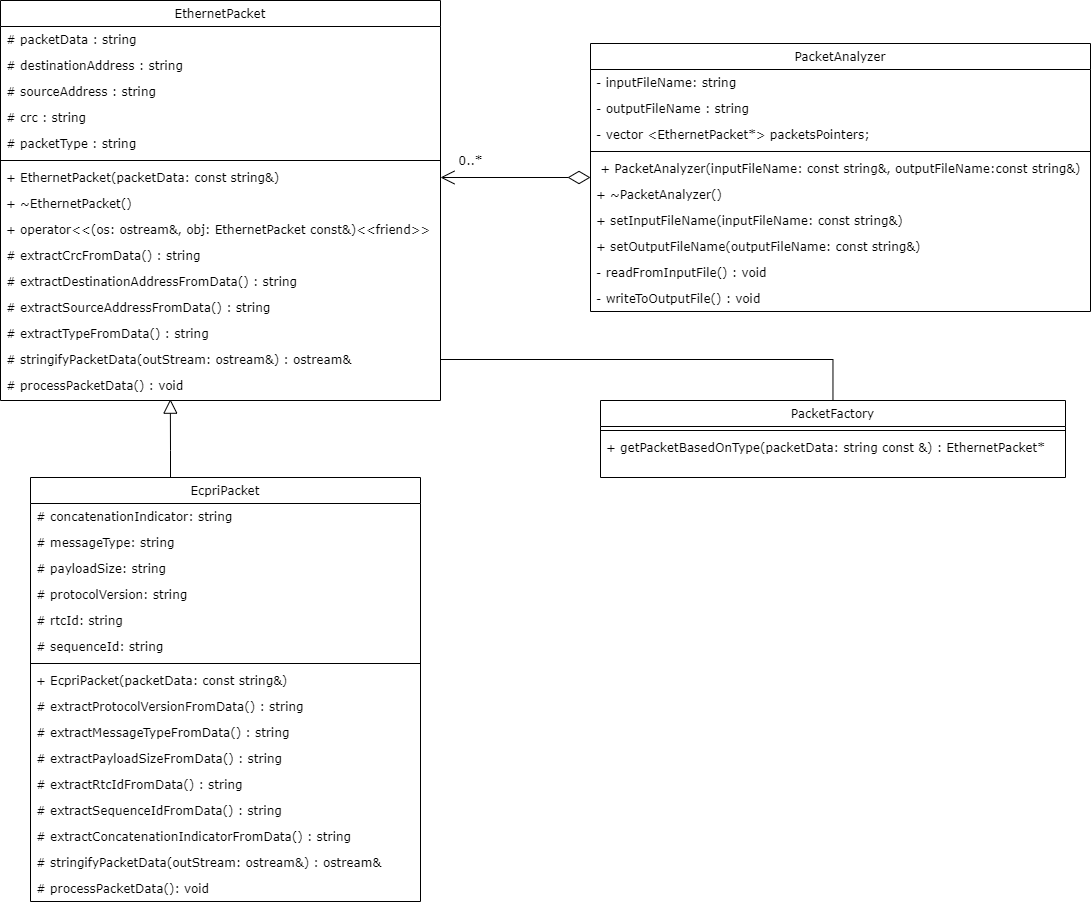

The diagram above was exported from draw.io. Its source (the exported page's mxGraphModel, read from the mxfile embedded in the PNG):
<mxGraphModel dx="2298" dy="705" grid="1" gridSize="10" guides="1" tooltips="1" connect="1" arrows="1" fold="1" page="1" pageScale="1" pageWidth="827" pageHeight="1169" math="0" shadow="0">
  <root>
    <mxCell id="WIyWlLk6GJQsqaUBKTNV-0" />
    <mxCell id="WIyWlLk6GJQsqaUBKTNV-1" parent="WIyWlLk6GJQsqaUBKTNV-0" />
    <mxCell id="zkfFHV4jXpPFQw0GAbJ--0" value="EthernetPacket" style="swimlane;fontStyle=0;align=center;verticalAlign=top;childLayout=stackLayout;horizontal=1;startSize=26;horizontalStack=0;resizeParent=1;resizeLast=0;collapsible=1;marginBottom=0;rounded=0;shadow=0;strokeWidth=1;fontFamily=Verdana;" parent="WIyWlLk6GJQsqaUBKTNV-1" vertex="1">
      <mxGeometry x="-170" y="10" width="440" height="400" as="geometry">
        <mxRectangle x="230" y="140" width="160" height="26" as="alternateBounds" />
      </mxGeometry>
    </mxCell>
    <mxCell id="F5RxFuhWScgyW9E67R9W-4" value="# packetData : string" style="text;align=left;verticalAlign=top;spacingLeft=4;spacingRight=4;overflow=hidden;rotatable=0;points=[[0,0.5],[1,0.5]];portConstraint=eastwest;fontFamily=Verdana;" parent="zkfFHV4jXpPFQw0GAbJ--0" vertex="1">
      <mxGeometry y="26" width="440" height="26" as="geometry" />
    </mxCell>
    <mxCell id="F5RxFuhWScgyW9E67R9W-0" value="# destinationAddress : string" style="text;align=left;verticalAlign=top;spacingLeft=4;spacingRight=4;overflow=hidden;rotatable=0;points=[[0,0.5],[1,0.5]];portConstraint=eastwest;fontFamily=Verdana;" parent="zkfFHV4jXpPFQw0GAbJ--0" vertex="1">
      <mxGeometry y="52" width="440" height="26" as="geometry" />
    </mxCell>
    <mxCell id="F5RxFuhWScgyW9E67R9W-1" value="# sourceAddress : string" style="text;align=left;verticalAlign=top;spacingLeft=4;spacingRight=4;overflow=hidden;rotatable=0;points=[[0,0.5],[1,0.5]];portConstraint=eastwest;fontFamily=Verdana;" parent="zkfFHV4jXpPFQw0GAbJ--0" vertex="1">
      <mxGeometry y="78" width="440" height="26" as="geometry" />
    </mxCell>
    <mxCell id="F5RxFuhWScgyW9E67R9W-2" value="# crc : string" style="text;align=left;verticalAlign=top;spacingLeft=4;spacingRight=4;overflow=hidden;rotatable=0;points=[[0,0.5],[1,0.5]];portConstraint=eastwest;fontFamily=Verdana;" parent="zkfFHV4jXpPFQw0GAbJ--0" vertex="1">
      <mxGeometry y="104" width="440" height="26" as="geometry" />
    </mxCell>
    <mxCell id="zkfFHV4jXpPFQw0GAbJ--1" value="# packetType : string" style="text;align=left;verticalAlign=top;spacingLeft=4;spacingRight=4;overflow=hidden;rotatable=0;points=[[0,0.5],[1,0.5]];portConstraint=eastwest;fontFamily=Verdana;" parent="zkfFHV4jXpPFQw0GAbJ--0" vertex="1">
      <mxGeometry y="130" width="440" height="26" as="geometry" />
    </mxCell>
    <mxCell id="zkfFHV4jXpPFQw0GAbJ--4" value="" style="line;html=1;strokeWidth=1;align=left;verticalAlign=middle;spacingTop=-1;spacingLeft=3;spacingRight=3;rotatable=0;labelPosition=right;points=[];portConstraint=eastwest;fontFamily=Verdana;" parent="zkfFHV4jXpPFQw0GAbJ--0" vertex="1">
      <mxGeometry y="156" width="440" height="8" as="geometry" />
    </mxCell>
    <mxCell id="cyIWCCznizQE3p-FWGAR-11" value="+ EthernetPacket(packetData: const string&amp;)&#10;" style="text;align=left;verticalAlign=top;spacingLeft=4;spacingRight=4;overflow=hidden;rotatable=0;points=[[0,0.5],[1,0.5]];portConstraint=eastwest;fontFamily=Verdana;" vertex="1" parent="zkfFHV4jXpPFQw0GAbJ--0">
      <mxGeometry y="164" width="440" height="26" as="geometry" />
    </mxCell>
    <mxCell id="cyIWCCznizQE3p-FWGAR-12" value="+ ~EthernetPacket()&#10;" style="text;align=left;verticalAlign=top;spacingLeft=4;spacingRight=4;overflow=hidden;rotatable=0;points=[[0,0.5],[1,0.5]];portConstraint=eastwest;fontFamily=Verdana;" vertex="1" parent="zkfFHV4jXpPFQw0GAbJ--0">
      <mxGeometry y="190" width="440" height="26" as="geometry" />
    </mxCell>
    <mxCell id="cyIWCCznizQE3p-FWGAR-17" value="+ operator&lt;&lt;(os: ostream&amp;, obj: EthernetPacket const&amp;)&lt;&lt;friend&gt;&gt;" style="text;align=left;verticalAlign=top;spacingLeft=4;spacingRight=4;overflow=hidden;rotatable=0;points=[[0,0.5],[1,0.5]];portConstraint=eastwest;fontFamily=Verdana;" vertex="1" parent="zkfFHV4jXpPFQw0GAbJ--0">
      <mxGeometry y="216" width="440" height="26" as="geometry" />
    </mxCell>
    <mxCell id="cyIWCCznizQE3p-FWGAR-13" value="# extractCrcFromData() : string&#10;" style="text;align=left;verticalAlign=top;spacingLeft=4;spacingRight=4;overflow=hidden;rotatable=0;points=[[0,0.5],[1,0.5]];portConstraint=eastwest;fontFamily=Verdana;" vertex="1" parent="zkfFHV4jXpPFQw0GAbJ--0">
      <mxGeometry y="242" width="440" height="26" as="geometry" />
    </mxCell>
    <mxCell id="cyIWCCznizQE3p-FWGAR-14" value="# extractDestinationAddressFromData() : string&#10;" style="text;align=left;verticalAlign=top;spacingLeft=4;spacingRight=4;overflow=hidden;rotatable=0;points=[[0,0.5],[1,0.5]];portConstraint=eastwest;fontFamily=Verdana;" vertex="1" parent="zkfFHV4jXpPFQw0GAbJ--0">
      <mxGeometry y="268" width="440" height="26" as="geometry" />
    </mxCell>
    <mxCell id="cyIWCCznizQE3p-FWGAR-15" value="# extractSourceAddressFromData() : string&#10;" style="text;align=left;verticalAlign=top;spacingLeft=4;spacingRight=4;overflow=hidden;rotatable=0;points=[[0,0.5],[1,0.5]];portConstraint=eastwest;fontFamily=Verdana;" vertex="1" parent="zkfFHV4jXpPFQw0GAbJ--0">
      <mxGeometry y="294" width="440" height="26" as="geometry" />
    </mxCell>
    <mxCell id="cyIWCCznizQE3p-FWGAR-16" value="# extractTypeFromData() : string&#10;" style="text;align=left;verticalAlign=top;spacingLeft=4;spacingRight=4;overflow=hidden;rotatable=0;points=[[0,0.5],[1,0.5]];portConstraint=eastwest;fontFamily=Verdana;" vertex="1" parent="zkfFHV4jXpPFQw0GAbJ--0">
      <mxGeometry y="320" width="440" height="26" as="geometry" />
    </mxCell>
    <mxCell id="cyIWCCznizQE3p-FWGAR-18" value="# stringifyPacketData(outStream: ostream&amp;) : ostream&amp;&#10;" style="text;align=left;verticalAlign=top;spacingLeft=4;spacingRight=4;overflow=hidden;rotatable=0;points=[[0,0.5],[1,0.5]];portConstraint=eastwest;fontFamily=Verdana;" vertex="1" parent="zkfFHV4jXpPFQw0GAbJ--0">
      <mxGeometry y="346" width="440" height="26" as="geometry" />
    </mxCell>
    <mxCell id="cyIWCCznizQE3p-FWGAR-19" value="# processPacketData() : void&#10;" style="text;align=left;verticalAlign=top;spacingLeft=4;spacingRight=4;overflow=hidden;rotatable=0;points=[[0,0.5],[1,0.5]];portConstraint=eastwest;fontFamily=Verdana;" vertex="1" parent="zkfFHV4jXpPFQw0GAbJ--0">
      <mxGeometry y="372" width="440" height="26" as="geometry" />
    </mxCell>
    <mxCell id="cyIWCCznizQE3p-FWGAR-29" style="edgeStyle=orthogonalEdgeStyle;rounded=0;orthogonalLoop=1;jettySize=auto;html=1;entryX=0.386;entryY=1.026;entryDx=0;entryDy=0;entryPerimeter=0;endArrow=block;endFill=0;fontFamily=Verdana;endSize=12;" edge="1" parent="WIyWlLk6GJQsqaUBKTNV-1" source="zkfFHV4jXpPFQw0GAbJ--6" target="cyIWCCznizQE3p-FWGAR-19">
      <mxGeometry relative="1" as="geometry">
        <Array as="points">
          <mxPoint y="460" />
          <mxPoint y="460" />
        </Array>
      </mxGeometry>
    </mxCell>
    <mxCell id="zkfFHV4jXpPFQw0GAbJ--6" value="EcpriPacket" style="swimlane;fontStyle=0;align=center;verticalAlign=top;childLayout=stackLayout;horizontal=1;startSize=26;horizontalStack=0;resizeParent=1;resizeLast=0;collapsible=1;marginBottom=0;rounded=0;shadow=0;strokeWidth=1;fontFamily=Verdana;" parent="WIyWlLk6GJQsqaUBKTNV-1" vertex="1">
      <mxGeometry x="-140" y="487" width="390" height="424" as="geometry">
        <mxRectangle x="130" y="380" width="160" height="26" as="alternateBounds" />
      </mxGeometry>
    </mxCell>
    <mxCell id="F5RxFuhWScgyW9E67R9W-5" value="# concatenationIndicator: string" style="text;align=left;verticalAlign=top;spacingLeft=4;spacingRight=4;overflow=hidden;rotatable=0;points=[[0,0.5],[1,0.5]];portConstraint=eastwest;fontFamily=Verdana;" parent="zkfFHV4jXpPFQw0GAbJ--6" vertex="1">
      <mxGeometry y="26" width="390" height="26" as="geometry" />
    </mxCell>
    <mxCell id="F5RxFuhWScgyW9E67R9W-6" value="# messageType: string" style="text;align=left;verticalAlign=top;spacingLeft=4;spacingRight=4;overflow=hidden;rotatable=0;points=[[0,0.5],[1,0.5]];portConstraint=eastwest;fontFamily=Verdana;" parent="zkfFHV4jXpPFQw0GAbJ--6" vertex="1">
      <mxGeometry y="52" width="390" height="26" as="geometry" />
    </mxCell>
    <mxCell id="F5RxFuhWScgyW9E67R9W-7" value="# payloadSize: string" style="text;align=left;verticalAlign=top;spacingLeft=4;spacingRight=4;overflow=hidden;rotatable=0;points=[[0,0.5],[1,0.5]];portConstraint=eastwest;fontFamily=Verdana;" parent="zkfFHV4jXpPFQw0GAbJ--6" vertex="1">
      <mxGeometry y="78" width="390" height="26" as="geometry" />
    </mxCell>
    <mxCell id="F5RxFuhWScgyW9E67R9W-8" value="# protocolVersion: string" style="text;align=left;verticalAlign=top;spacingLeft=4;spacingRight=4;overflow=hidden;rotatable=0;points=[[0,0.5],[1,0.5]];portConstraint=eastwest;fontFamily=Verdana;" parent="zkfFHV4jXpPFQw0GAbJ--6" vertex="1">
      <mxGeometry y="104" width="390" height="26" as="geometry" />
    </mxCell>
    <mxCell id="F5RxFuhWScgyW9E67R9W-9" value="# rtcId: string" style="text;align=left;verticalAlign=top;spacingLeft=4;spacingRight=4;overflow=hidden;rotatable=0;points=[[0,0.5],[1,0.5]];portConstraint=eastwest;fontFamily=Verdana;" parent="zkfFHV4jXpPFQw0GAbJ--6" vertex="1">
      <mxGeometry y="130" width="390" height="26" as="geometry" />
    </mxCell>
    <mxCell id="F5RxFuhWScgyW9E67R9W-3" value="# sequenceId: string" style="text;align=left;verticalAlign=top;spacingLeft=4;spacingRight=4;overflow=hidden;rotatable=0;points=[[0,0.5],[1,0.5]];portConstraint=eastwest;fontFamily=Verdana;" parent="zkfFHV4jXpPFQw0GAbJ--6" vertex="1">
      <mxGeometry y="156" width="390" height="26" as="geometry" />
    </mxCell>
    <mxCell id="zkfFHV4jXpPFQw0GAbJ--9" value="" style="line;html=1;strokeWidth=1;align=left;verticalAlign=middle;spacingTop=-1;spacingLeft=3;spacingRight=3;rotatable=0;labelPosition=right;points=[];portConstraint=eastwest;fontFamily=Verdana;" parent="zkfFHV4jXpPFQw0GAbJ--6" vertex="1">
      <mxGeometry y="182" width="390" height="8" as="geometry" />
    </mxCell>
    <mxCell id="cyIWCCznizQE3p-FWGAR-20" value="+ EcpriPacket(packetData: const string&amp;)&#10;" style="text;align=left;verticalAlign=top;spacingLeft=4;spacingRight=4;overflow=hidden;rotatable=0;points=[[0,0.5],[1,0.5]];portConstraint=eastwest;fontFamily=Verdana;" vertex="1" parent="zkfFHV4jXpPFQw0GAbJ--6">
      <mxGeometry y="190" width="390" height="26" as="geometry" />
    </mxCell>
    <mxCell id="cyIWCCznizQE3p-FWGAR-21" value="# extractProtocolVersionFromData() : string&#10;" style="text;align=left;verticalAlign=top;spacingLeft=4;spacingRight=4;overflow=hidden;rotatable=0;points=[[0,0.5],[1,0.5]];portConstraint=eastwest;fontFamily=Verdana;" vertex="1" parent="zkfFHV4jXpPFQw0GAbJ--6">
      <mxGeometry y="216" width="390" height="26" as="geometry" />
    </mxCell>
    <mxCell id="cyIWCCznizQE3p-FWGAR-22" value="# extractMessageTypeFromData() : string&#10;" style="text;align=left;verticalAlign=top;spacingLeft=4;spacingRight=4;overflow=hidden;rotatable=0;points=[[0,0.5],[1,0.5]];portConstraint=eastwest;fontFamily=Verdana;" vertex="1" parent="zkfFHV4jXpPFQw0GAbJ--6">
      <mxGeometry y="242" width="390" height="26" as="geometry" />
    </mxCell>
    <mxCell id="cyIWCCznizQE3p-FWGAR-23" value="# extractPayloadSizeFromData() : string&#10;" style="text;align=left;verticalAlign=top;spacingLeft=4;spacingRight=4;overflow=hidden;rotatable=0;points=[[0,0.5],[1,0.5]];portConstraint=eastwest;fontFamily=Verdana;" vertex="1" parent="zkfFHV4jXpPFQw0GAbJ--6">
      <mxGeometry y="268" width="390" height="26" as="geometry" />
    </mxCell>
    <mxCell id="cyIWCCznizQE3p-FWGAR-24" value="# extractRtcIdFromData() : string&#10;" style="text;align=left;verticalAlign=top;spacingLeft=4;spacingRight=4;overflow=hidden;rotatable=0;points=[[0,0.5],[1,0.5]];portConstraint=eastwest;fontFamily=Verdana;" vertex="1" parent="zkfFHV4jXpPFQw0GAbJ--6">
      <mxGeometry y="294" width="390" height="26" as="geometry" />
    </mxCell>
    <mxCell id="cyIWCCznizQE3p-FWGAR-25" value="# extractSequenceIdFromData() : string&#10;" style="text;align=left;verticalAlign=top;spacingLeft=4;spacingRight=4;overflow=hidden;rotatable=0;points=[[0,0.5],[1,0.5]];portConstraint=eastwest;fontFamily=Verdana;" vertex="1" parent="zkfFHV4jXpPFQw0GAbJ--6">
      <mxGeometry y="320" width="390" height="26" as="geometry" />
    </mxCell>
    <mxCell id="cyIWCCznizQE3p-FWGAR-26" value="# extractConcatenationIndicatorFromData() : string&#10;" style="text;align=left;verticalAlign=top;spacingLeft=4;spacingRight=4;overflow=hidden;rotatable=0;points=[[0,0.5],[1,0.5]];portConstraint=eastwest;fontFamily=Verdana;" vertex="1" parent="zkfFHV4jXpPFQw0GAbJ--6">
      <mxGeometry y="346" width="390" height="26" as="geometry" />
    </mxCell>
    <mxCell id="cyIWCCznizQE3p-FWGAR-27" value="# stringifyPacketData(outStream: ostream&amp;) : ostream&amp;&#10;" style="text;align=left;verticalAlign=top;spacingLeft=4;spacingRight=4;overflow=hidden;rotatable=0;points=[[0,0.5],[1,0.5]];portConstraint=eastwest;fontFamily=Verdana;" vertex="1" parent="zkfFHV4jXpPFQw0GAbJ--6">
      <mxGeometry y="372" width="390" height="26" as="geometry" />
    </mxCell>
    <mxCell id="cyIWCCznizQE3p-FWGAR-28" value="# processPacketData(): void" style="text;align=left;verticalAlign=top;spacingLeft=4;spacingRight=4;overflow=hidden;rotatable=0;points=[[0,0.5],[1,0.5]];portConstraint=eastwest;fontFamily=Verdana;" vertex="1" parent="zkfFHV4jXpPFQw0GAbJ--6">
      <mxGeometry y="398" width="390" height="26" as="geometry" />
    </mxCell>
    <mxCell id="cyIWCCznizQE3p-FWGAR-31" style="edgeStyle=orthogonalEdgeStyle;rounded=0;orthogonalLoop=1;jettySize=auto;html=1;entryX=1;entryY=0.5;entryDx=0;entryDy=0;endArrow=open;endFill=0;endSize=12;fontFamily=Verdana;startArrow=diamondThin;startFill=0;targetPerimeterSpacing=1;sourcePerimeterSpacing=0;startSize=20;" edge="1" parent="WIyWlLk6GJQsqaUBKTNV-1" source="F5RxFuhWScgyW9E67R9W-17" target="cyIWCCznizQE3p-FWGAR-11">
      <mxGeometry relative="1" as="geometry" />
    </mxCell>
    <mxCell id="F5RxFuhWScgyW9E67R9W-17" value="PacketAnalyzer" style="swimlane;fontStyle=0;align=center;verticalAlign=top;childLayout=stackLayout;horizontal=1;startSize=26;horizontalStack=0;resizeParent=1;resizeLast=0;collapsible=1;marginBottom=0;rounded=0;shadow=0;strokeWidth=1;fontFamily=Verdana;" parent="WIyWlLk6GJQsqaUBKTNV-1" vertex="1">
      <mxGeometry x="420" y="53" width="500" height="268" as="geometry">
        <mxRectangle x="230" y="140" width="160" height="26" as="alternateBounds" />
      </mxGeometry>
    </mxCell>
    <mxCell id="F5RxFuhWScgyW9E67R9W-18" value="- inputFileName: string" style="text;align=left;verticalAlign=top;spacingLeft=4;spacingRight=4;overflow=hidden;rotatable=0;points=[[0,0.5],[1,0.5]];portConstraint=eastwest;fontFamily=Verdana;" parent="F5RxFuhWScgyW9E67R9W-17" vertex="1">
      <mxGeometry y="26" width="500" height="26" as="geometry" />
    </mxCell>
    <mxCell id="F5RxFuhWScgyW9E67R9W-19" value="- outputFileName : string" style="text;align=left;verticalAlign=top;spacingLeft=4;spacingRight=4;overflow=hidden;rotatable=0;points=[[0,0.5],[1,0.5]];portConstraint=eastwest;fontFamily=Verdana;" parent="F5RxFuhWScgyW9E67R9W-17" vertex="1">
      <mxGeometry y="52" width="500" height="26" as="geometry" />
    </mxCell>
    <mxCell id="F5RxFuhWScgyW9E67R9W-20" value="- vector &lt;EthernetPacket*&gt; packetsPointers;" style="text;align=left;verticalAlign=top;spacingLeft=4;spacingRight=4;overflow=hidden;rotatable=0;points=[[0,0.5],[1,0.5]];portConstraint=eastwest;fontFamily=Verdana;" parent="F5RxFuhWScgyW9E67R9W-17" vertex="1">
      <mxGeometry y="78" width="500" height="26" as="geometry" />
    </mxCell>
    <mxCell id="F5RxFuhWScgyW9E67R9W-23" value="" style="line;html=1;strokeWidth=1;align=left;verticalAlign=middle;spacingTop=-1;spacingLeft=3;spacingRight=3;rotatable=0;labelPosition=right;points=[];portConstraint=eastwest;fontFamily=Verdana;" parent="F5RxFuhWScgyW9E67R9W-17" vertex="1">
      <mxGeometry y="104" width="500" height="8" as="geometry" />
    </mxCell>
    <mxCell id="F5RxFuhWScgyW9E67R9W-21" value=" + PacketAnalyzer(inputFileName: const string&amp;, outputFileName:const string&amp;)" style="text;align=left;verticalAlign=top;spacingLeft=4;spacingRight=4;overflow=hidden;rotatable=0;points=[[0,0.5],[1,0.5]];portConstraint=eastwest;fontFamily=Verdana;" parent="F5RxFuhWScgyW9E67R9W-17" vertex="1">
      <mxGeometry y="112" width="500" height="26" as="geometry" />
    </mxCell>
    <mxCell id="cyIWCCznizQE3p-FWGAR-9" value="+ ~PacketAnalyzer()" style="text;align=left;verticalAlign=top;spacingLeft=4;spacingRight=4;overflow=hidden;rotatable=0;points=[[0,0.5],[1,0.5]];portConstraint=eastwest;fontFamily=Verdana;" vertex="1" parent="F5RxFuhWScgyW9E67R9W-17">
      <mxGeometry y="138" width="500" height="26" as="geometry" />
    </mxCell>
    <mxCell id="F5RxFuhWScgyW9E67R9W-26" value="+ setInputFileName(inputFileName: const string&amp;)" style="text;align=left;verticalAlign=top;spacingLeft=4;spacingRight=4;overflow=hidden;rotatable=0;points=[[0,0.5],[1,0.5]];portConstraint=eastwest;fontFamily=Verdana;" parent="F5RxFuhWScgyW9E67R9W-17" vertex="1">
      <mxGeometry y="164" width="500" height="26" as="geometry" />
    </mxCell>
    <mxCell id="cyIWCCznizQE3p-FWGAR-10" value="+ setOutputFileName(outputFileName: const string&amp;)" style="text;align=left;verticalAlign=top;spacingLeft=4;spacingRight=4;overflow=hidden;rotatable=0;points=[[0,0.5],[1,0.5]];portConstraint=eastwest;fontFamily=Verdana;" vertex="1" parent="F5RxFuhWScgyW9E67R9W-17">
      <mxGeometry y="190" width="500" height="26" as="geometry" />
    </mxCell>
    <mxCell id="F5RxFuhWScgyW9E67R9W-35" value="- readFromInputFile() : void" style="text;align=left;verticalAlign=top;spacingLeft=4;spacingRight=4;overflow=hidden;rotatable=0;points=[[0,0.5],[1,0.5]];portConstraint=eastwest;fontFamily=Verdana;" parent="F5RxFuhWScgyW9E67R9W-17" vertex="1">
      <mxGeometry y="216" width="500" height="26" as="geometry" />
    </mxCell>
    <mxCell id="F5RxFuhWScgyW9E67R9W-36" value="- writeToOutputFile() : void" style="text;align=left;verticalAlign=top;spacingLeft=4;spacingRight=4;overflow=hidden;rotatable=0;points=[[0,0.5],[1,0.5]];portConstraint=eastwest;fontFamily=Verdana;" parent="F5RxFuhWScgyW9E67R9W-17" vertex="1">
      <mxGeometry y="242" width="500" height="26" as="geometry" />
    </mxCell>
    <mxCell id="cyIWCCznizQE3p-FWGAR-30" style="edgeStyle=orthogonalEdgeStyle;rounded=0;orthogonalLoop=1;jettySize=auto;html=1;entryX=1;entryY=0.5;entryDx=0;entryDy=0;endArrow=none;endFill=0;endSize=12;fontFamily=Verdana;" edge="1" parent="WIyWlLk6GJQsqaUBKTNV-1" source="cyIWCCznizQE3p-FWGAR-0" target="cyIWCCznizQE3p-FWGAR-18">
      <mxGeometry relative="1" as="geometry">
        <Array as="points">
          <mxPoint x="663" y="369" />
        </Array>
      </mxGeometry>
    </mxCell>
    <mxCell id="cyIWCCznizQE3p-FWGAR-0" value="PacketFactory" style="swimlane;fontStyle=0;align=center;verticalAlign=top;childLayout=stackLayout;horizontal=1;startSize=26;horizontalStack=0;resizeParent=1;resizeLast=0;collapsible=1;marginBottom=0;rounded=0;shadow=0;strokeWidth=1;fontFamily=Verdana;" vertex="1" parent="WIyWlLk6GJQsqaUBKTNV-1">
      <mxGeometry x="430" y="410" width="465" height="77" as="geometry">
        <mxRectangle x="230" y="140" width="160" height="26" as="alternateBounds" />
      </mxGeometry>
    </mxCell>
    <mxCell id="cyIWCCznizQE3p-FWGAR-6" value="" style="line;html=1;strokeWidth=1;align=left;verticalAlign=middle;spacingTop=-1;spacingLeft=3;spacingRight=3;rotatable=0;labelPosition=right;points=[];portConstraint=eastwest;fontFamily=Verdana;" vertex="1" parent="cyIWCCznizQE3p-FWGAR-0">
      <mxGeometry y="26" width="465" height="8" as="geometry" />
    </mxCell>
    <mxCell id="cyIWCCznizQE3p-FWGAR-7" value="+ getPacketBasedOnType(packetData: string const &amp;) : EthernetPacket*&#10;" style="text;align=left;verticalAlign=top;spacingLeft=4;spacingRight=4;overflow=hidden;rotatable=0;points=[[0,0.5],[1,0.5]];portConstraint=eastwest;fontFamily=Verdana;" vertex="1" parent="cyIWCCznizQE3p-FWGAR-0">
      <mxGeometry y="34" width="465" height="26" as="geometry" />
    </mxCell>
    <mxCell id="cyIWCCznizQE3p-FWGAR-32" value="0..*" style="text;html=1;align=center;verticalAlign=middle;resizable=0;points=[];autosize=1;fontFamily=Verdana;" vertex="1" parent="WIyWlLk6GJQsqaUBKTNV-1">
      <mxGeometry x="280" y="160" width="40" height="20" as="geometry" />
    </mxCell>
  </root>
</mxGraphModel>